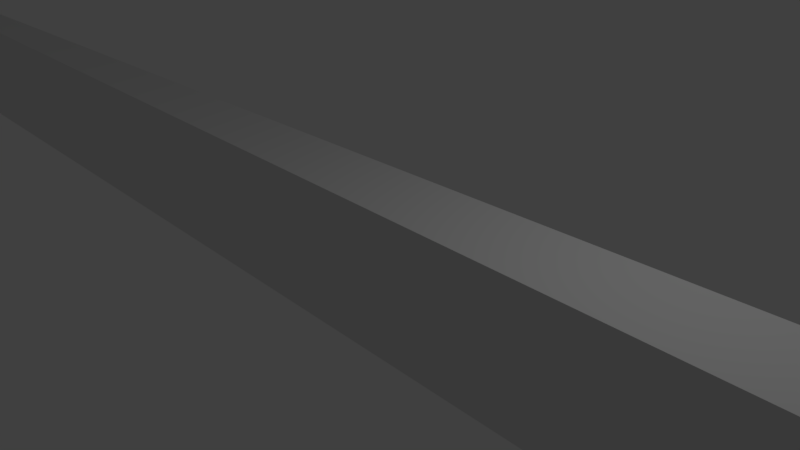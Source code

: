 # Source: narrowing.blend  (saved by Blender 2.77.0; exported with 4.5.12 LTS)
import bpy
from mathutils import Matrix  # noqa: F401  (used for matrix-valued properties, if any)

bpy.ops.wm.read_factory_settings(use_empty=True)
scene = bpy.context.scene
scene.name = 'Scene'

# ---- collections
col_collection_1 = bpy.data.collections.new('Collection 1'); scene.collection.children.link(col_collection_1)

# ---- materials (node trees are filled in below, after node groups)
mat_material = bpy.data.materials.new('Material')
mat_material.alpha_threshold = 0.0
mat_material.use_transparent_shadow = False
mat_material.roughness = 0.5
mat_material.line_color = (0.0, 0.0, 0.0, 1.0)

# ---- material node trees

# ---- world
world_world = bpy.data.worlds.new('World'); scene.world = world_world
world_world.color = (0.05088, 0.05088, 0.05088)
world_world.use_sun_shadow = False
world_world.sun_shadow_jitter_overblur = 0.0
world_world.cycles.sampling_method = 'MANUAL'

# ---- cameras
cam_camera = bpy.data.cameras.new('Camera')
cam_camera.clip_end = 100.0
cam_camera.lens = 35.0
cam_camera.sensor_width = 32.0
cam_camera.sensor_height = 18.0
cam_camera.ortho_scale = 7.314
cam_camera.dof.focus_distance = 0.0
cam_camera.dof.aperture_fstop = 128.0

# ---- lights
light_lamp = bpy.data.lights.new('Lamp', 'POINT')
light_lamp.transmission_factor = 0.0
light_lamp.cutoff_distance = 30.0
light_lamp.energy = 100.0
light_lamp.shadow_buffer_clip_start = 1.001
light_lamp.shadow_soft_size = 0.1
light_lamp.shadow_maximum_resolution = 0.006
light_lamp.use_absolute_resolution = True

# ---- meshes
me_cube = bpy.data.meshes.new('Cube')
me_cube.from_pydata([(-0.9747, -0.476, -1.0), (-1.0, -1.0, -1.0), (-1.0, 1.0, -1.0), (-0.9718, 0.3261, -1.0), (-0.9747, 0.3339, -1.0), (-0.9776, 0.3261, -1.0), (-0.9804, 0.303, -1.0), (-0.983, 0.2656, -1.0), (-0.9853, 0.2153, -1.0), (-0.9871, 0.1539, -1.0), (-0.9885, 0.08391, -1.0), (-0.9894, 0.007948, -1.0), (-0.9896, -0.07105, -1.0), (-0.9894, -0.15, -1.0), (-0.9885, -0.226, -1.0), (-0.9871, -0.296, -1.0), (-0.9853, -0.3574, -1.0), (-0.983, -0.4077, -1.0), (-0.9804, -0.4451, -1.0), (-0.9776, -0.4682, -1.0), (-0.9718, -0.4682, -1.0), (-0.9689, -0.4451, -1.0), (-0.9664, -0.4077, -1.0), (-0.9641, -0.3574, -1.0), (-0.9622, -0.296, -1.0), (-0.9608, -0.226, -1.0), (-0.96, -0.15, -1.0), (-0.9597, -0.07105, -1.0), (-0.96, 0.007948, -1.0), (-0.9608, 0.08391, -1.0), (-0.9622, 0.1539, -1.0), (-0.9641, 0.2153, -1.0), (-0.9664, 0.2656, -1.0), (-0.9689, 0.303, -1.0), (-0.9413, 1.0, -1.0), (-0.9413, -1.0, -1.0), (-0.9413, 1.0, 1.0), (-1.0, 1.0, 1.0), (-0.9371, 0.1, -1.0), (-0.9371, -0.1, -1.0), (-0.9413, -1.0, 1.0), (-1.0, -1.0, 1.0), (-0.9718, -0.4682, 1.0), (-0.9747, -0.476, 1.0), (-0.9747, 0.3339, 1.0), (-0.9718, 0.3261, 1.0), (-0.9689, 0.303, 1.0), (-0.9664, 0.2656, 1.0), (-0.9641, 0.2153, 1.0), (-0.9622, 0.1539, 1.0), (-0.9608, 0.08391, 1.0), (-0.96, 0.007948, 1.0), (-0.9597, -0.07105, 1.0), (-0.96, -0.15, 1.0), (-0.9608, -0.226, 1.0), (-0.9622, -0.296, 1.0), (-0.9641, -0.3574, 1.0), (-0.9664, -0.4077, 1.0), (-0.9689, -0.4451, 1.0), (-0.9776, -0.4682, 1.0), (-0.9804, -0.4451, 1.0), (-0.983, -0.4077, 1.0), (-0.9853, -0.3574, 1.0), (-0.9871, -0.296, 1.0), (-0.9885, -0.226, 1.0), (-0.9894, -0.15, 1.0), (-0.9896, -0.07105, 1.0), (-0.9894, 0.007948, 1.0), (-0.9885, 0.08391, 1.0), (-0.9871, 0.1539, 1.0), (-0.9853, 0.2153, 1.0), (-0.983, 0.2656, 1.0), (-0.9804, 0.303, 1.0), (-0.9776, 0.3261, 1.0), (-0.9371, 0.1, 1.0), (1.0, 1.0, -1.0), (1.0, -1.0, -1.0), (-0.9371, -0.1, 1.0), (1.0, 1.0, 1.0), (1.0, -1.0, 1.0)], [], [(0, 1, 2, 3, 4, 5, 6, 7, 8, 9, 10, 11, 12, 13, 14, 15, 16, 17, 18, 19), (20, 21, 22, 23, 24, 25, 26, 27, 28, 29, 30, 31, 32, 33, 3, 2, 34, 35, 1, 0), (36, 34, 2, 37), (38, 39, 35, 34), (35, 40, 41, 1), (1, 41, 37, 2), (42, 43, 41, 40, 36, 44, 45, 46, 47, 48, 49, 50, 51, 52, 53, 54, 55, 56, 57, 58), (43, 59, 60, 61, 62, 63, 64, 65, 66, 67, 68, 69, 70, 71, 72, 73, 44, 36, 37, 41), (74, 38, 34, 36), (75, 76, 39, 38), (39, 77, 40, 35), (74, 36, 40, 77), (78, 75, 38, 74), (75, 78, 79, 76), (76, 79, 77, 39), (78, 74, 77, 79), (4, 3, 45, 44), (5, 4, 44, 73), (3, 33, 46, 45), (6, 5, 73, 72), (33, 32, 47, 46), (7, 6, 72, 71), (32, 31, 48, 47), (8, 7, 71, 70), (31, 30, 49, 48), (9, 8, 70, 69), (30, 29, 50, 49), (10, 9, 69, 68), (29, 28, 51, 50), (11, 10, 68, 67), (28, 27, 52, 51), (12, 11, 67, 66), (27, 26, 53, 52), (13, 12, 66, 65), (26, 25, 54, 53), (14, 13, 65, 64), (25, 24, 55, 54), (15, 14, 64, 63), (24, 23, 56, 55), (16, 15, 63, 62), (23, 22, 57, 56), (17, 16, 62, 61), (22, 21, 58, 57), (18, 17, 61, 60), (21, 20, 42, 58), (19, 18, 60, 59), (20, 0, 43, 42), (0, 19, 59, 43)])
me_cube.materials.append(mat_material)
me_cube.use_remesh_preserve_volume = False
me_cube.use_remesh_preserve_attributes = False
me_cube.use_mirror_vertex_groups = False
me_cube.update()

# ---- objects
ob_cube = bpy.data.objects.new('Cube', me_cube)
ob_lamp = bpy.data.objects.new('Lamp', light_lamp)
ob_camera = bpy.data.objects.new('Camera', cam_camera)

# ---- transforms, parenting, visibility, modifiers, constraints
ob_cube.location = (0.0, 0.0, 0.0)
ob_cube.scale = (27.04, 1.0, 1.0)
ob_cube.lock_rotations_4d = False
ob_cube.empty_display_type = 'ARROWS'
ob_cube.lineart.crease_threshold = 0.0
ob_lamp.location = (4.076, 1.005, 5.904)
ob_lamp.rotation_euler = (0.6503, 0.05522, 1.866)
ob_lamp.lock_rotations_4d = False
ob_lamp.empty_display_type = 'ARROWS'
ob_lamp.color = (0.0, 0.0, 0.0, 0.0)
ob_lamp.lineart.crease_threshold = 0.0
ob_camera.location = (7.481, -6.508, 5.344)
ob_camera.rotation_euler = (1.109, 0.01082, 0.8149)
ob_camera.lock_rotations_4d = False
ob_camera.empty_display_type = 'ARROWS'
ob_camera.color = (0.0, 0.0, 0.0, 0.0)
ob_camera.display_type = 'WIRE'
ob_camera.lineart.crease_threshold = 0.0

# ---- collection membership
col_collection_1.objects.link(ob_cube)
col_collection_1.objects.link(ob_lamp)
col_collection_1.objects.link(ob_camera)

# ---- scene / render settings (as saved in the file)
scene.camera = ob_camera
scene.frame_start = 1; scene.frame_end = 250; scene.frame_set(1)
scene.render.engine = 'BLENDER_EEVEE_NEXT'
scene.render.resolution_percentage = 50
scene.render.dither_intensity = 0.0
scene.cycles.use_denoising = False
scene.cycles.samples = 128
scene.cycles.sampling_pattern = 'TABULATED_SOBOL'
scene.cycles.light_sampling_threshold = 0.0
scene.cycles.use_adaptive_sampling = False
scene.cycles.use_light_tree = False
scene.cycles.blur_glossy = 0.0
scene.cycles.sample_clamp_indirect = 0.0
scene.view_settings.view_transform = 'Standard'
bpy.context.view_layer.update()
